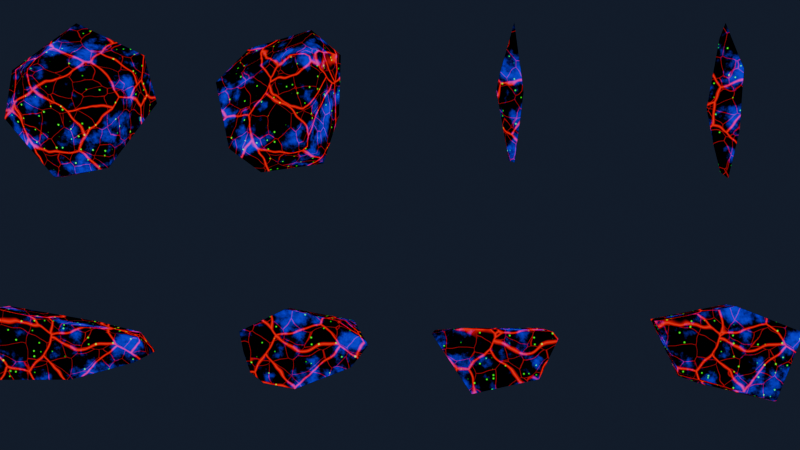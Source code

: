 # Source: manh_bang_pha_le.blend  (saved by Blender 5.2.44; exported with 4.5.12 LTS)
import bpy
from mathutils import Matrix  # noqa: F401  (used for matrix-valued properties, if any)

bpy.ops.wm.read_factory_settings(use_empty=True)
scene = bpy.context.scene
scene.name = 'ManhBangPhaLe'

# ---- images (referenced by path relative to the original .blend; pixels are not part of the script)
import os
ASSET_DIR = os.environ.get("B2B_ASSET_DIR", "")  # directory of the original .blend (textures are referenced by path, not embedded)
HERE = os.path.dirname(os.path.abspath(__file__))  # packed textures are extracted next to this script under _unpacked/

def load_image(name, relpath, width, height, colorspace="sRGB"):
    """Load a texture the original file referenced (path relative to the .blend, or extracted next to this script)."""
    p = next((c for c in (os.path.join(HERE, relpath), os.path.join(ASSET_DIR, relpath)) if relpath and os.path.exists(c)), "")
    if p:
        img = bpy.data.images.load(p, check_existing=True)
        img.name = name
    else:  # same state as the original file: an image datablock whose file is absent (Cycles renders it pink)
        img = bpy.data.images.new(name, width, height)
        img.source = "FILE"
        img.filepath = "//" + (relpath or name)
    img.colorspace_settings.name = colorspace
    return img
img_manhbangphale_chitiet = load_image('ManhBangPhaLe_ChiTiet', 'manh_bang_pha_le_chitiet.png', 1024, 1024, 'Non-Color')

# ---- materials (node trees are filled in below, after node groups)
mat_manhbangchitiet_nuong = bpy.data.materials.new('ManhBangChiTiet_Nuong')

# ---- material node trees
mat_manhbangchitiet_nuong.use_nodes = True; mat_manhbangchitiet_nuong.node_tree.nodes.clear()
_N = mat_manhbangchitiet_nuong.node_tree.nodes; _L = mat_manhbangchitiet_nuong.node_tree.links
n0 = _N.new('ShaderNodeTexCoord'); n0.name = 'Texture Coordinate'; n0.location = (0, 0)
n1 = _N.new('ShaderNodeTexNoise'); n1.name = 'Noise Texture'; n1.location = (0, 0)
n1.width = 160
n1.inputs[2].default_value = 2.2
n1.inputs[3].default_value = 3.0
n2 = _N.new('ShaderNodeMix'); n2.name = 'Mix'; n2.location = (0, 0)
n2.data_type = 'VECTOR'
n2.inputs[0].default_value = 0.18
n3 = _N.new('ShaderNodeTexVoronoi'); n3.name = 'Voronoi Texture'; n3.location = (0, 0)
n3.width = 160
n3.feature = 'DISTANCE_TO_EDGE'
n3.inputs[2].default_value = 3.6
n4 = _N.new('ShaderNodeMapRange'); n4.name = 'Map Range'; n4.location = (0, 0)
n4.interpolation_type = 'SMOOTHSTEP'
n4.inputs[2].default_value = 0.03
n4.inputs[3].default_value = 1.0
n4.inputs[4].default_value = 0.0
n5 = _N.new('ShaderNodeTexVoronoi'); n5.name = 'Voronoi Texture.001'; n5.location = (0, 0)
n5.width = 160
n5.feature = 'DISTANCE_TO_EDGE'
n5.inputs[2].default_value = 9.0
n6 = _N.new('ShaderNodeMapRange'); n6.name = 'Map Range.001'; n6.location = (0, 0)
n6.interpolation_type = 'SMOOTHSTEP'
n6.inputs[2].default_value = 0.018
n6.inputs[3].default_value = 0.5
n6.inputs[4].default_value = 0.0
n7 = _N.new('ShaderNodeMath'); n7.name = 'Math'; n7.location = (0, 0)
n7.operation = 'MAXIMUM'
n7.use_clamp = True
n8 = _N.new('ShaderNodeTexVoronoi'); n8.name = 'Voronoi Texture.002'; n8.location = (0, 0)
n8.width = 160
n8.inputs[2].default_value = 26.0
n9 = _N.new('ShaderNodeMapRange'); n9.name = 'Map Range.002'; n9.location = (0, 0)
n9.interpolation_type = 'SMOOTHSTEP'
n9.inputs[1].default_value = 0.1
n9.inputs[2].default_value = 0.2
n9.inputs[3].default_value = 1.0
n9.inputs[4].default_value = 0.0
n10 = _N.new('ShaderNodeSeparateColor'); n10.name = 'Separate Color'; n10.location = (0, 0)
n11 = _N.new('ShaderNodeMath'); n11.name = 'Math.001'; n11.location = (0, 0)
n11.operation = 'GREATER_THAN'
n11.inputs[1].default_value = 0.62
n12 = _N.new('ShaderNodeMath'); n12.name = 'Math.002'; n12.location = (0, 0)
n12.operation = 'MULTIPLY'
n13 = _N.new('ShaderNodeTexNoise'); n13.name = 'Noise Texture.001'; n13.location = (0, 0)
n13.width = 160
n13.inputs[2].default_value = 5.5
n13.inputs[3].default_value = 10.0
n13.inputs[4].default_value = 0.62
n14 = _N.new('ShaderNodeMapRange'); n14.name = 'Map Range.003'; n14.location = (0, 0)
n14.interpolation_type = 'SMOOTHSTEP'
n14.inputs[1].default_value = 0.5
n14.inputs[2].default_value = 0.68
n15 = _N.new('ShaderNodeTexNoise'); n15.name = 'Noise Texture.002'; n15.location = (0, 0)
n15.width = 160
n15.inputs[2].default_value = 60.0
n16 = _N.new('ShaderNodeMath'); n16.name = 'Math.003'; n16.location = (0, 0)
n16.operation = 'MULTIPLY_ADD'
n16.inputs[2].default_value = 0.55
n17 = _N.new('ShaderNodeMath'); n17.name = 'Math.004'; n17.location = (0, 0)
n17.operation = 'MULTIPLY'
n17.use_clamp = True
n18 = _N.new('ShaderNodeSeparateXYZ'); n18.name = 'Separate XYZ'; n18.location = (0, 0)
n19 = _N.new('ShaderNodeMapRange'); n19.name = 'Map Range.004'; n19.location = (0, 0)
n19.interpolation_type = 'SMOOTHSTEP'
n19.inputs[1].default_value = -0.05
n19.inputs[2].default_value = 0.32
n19.inputs[4].default_value = 0.0
n20 = _N.new('ShaderNodeTexNoise'); n20.name = 'Noise Texture.003'; n20.location = (0, 0)
n20.width = 160
n20.inputs[2].default_value = 9.0
n20.inputs[3].default_value = 6.0
n21 = _N.new('ShaderNodeMath'); n21.name = 'Math.005'; n21.location = (0, 0)
n21.operation = 'MULTIPLY_ADD'
n21.inputs[1].default_value = 0.8
n21.inputs[2].default_value = 0.35
n22 = _N.new('ShaderNodeMath'); n22.name = 'Math.006'; n22.location = (0, 0)
n22.operation = 'MULTIPLY'
n22.use_clamp = True
n23 = _N.new('ShaderNodeMath'); n23.name = 'Math.007'; n23.location = (0, 0)
n23.operation = 'MAXIMUM'
n23.use_clamp = True
n24 = _N.new('ShaderNodeCombineColor'); n24.name = 'Combine Color'; n24.location = (0, 0)
n25 = _N.new('ShaderNodeEmission'); n25.name = 'Emission'; n25.location = (0, 0)
n26 = _N.new('ShaderNodeOutputMaterial'); n26.name = 'Material Output'; n26.location = (0, 0)
n27 = _N.new('ShaderNodeTexImage'); n27.name = 'Image Texture'; n27.location = (0, 0)
n27.image = img_manhbangphale_chitiet
_L.new(n0.outputs[3], n1.inputs[0])
_L.new(n0.outputs[3], n2.inputs[4])
_L.new(n1.outputs[1], n2.inputs[5])
_L.new(n2.outputs[1], n3.inputs[0])
_L.new(n3.outputs[0], n4.inputs[0])
_L.new(n2.outputs[1], n5.inputs[0])
_L.new(n5.outputs[0], n6.inputs[0])
_L.new(n4.outputs[0], n7.inputs[0])
_L.new(n6.outputs[0], n7.inputs[1])
_L.new(n0.outputs[3], n8.inputs[0])
_L.new(n8.outputs[0], n9.inputs[0])
_L.new(n8.outputs[1], n10.inputs[0])
_L.new(n10.outputs[0], n11.inputs[0])
_L.new(n9.outputs[0], n12.inputs[0])
_L.new(n11.outputs[0], n12.inputs[1])
_L.new(n0.outputs[3], n13.inputs[0])
_L.new(n13.outputs[0], n14.inputs[0])
_L.new(n0.outputs[3], n15.inputs[0])
_L.new(n15.outputs[0], n16.inputs[0])
_L.new(n14.outputs[0], n17.inputs[0])
_L.new(n16.outputs[0], n17.inputs[1])
_L.new(n0.outputs[3], n18.inputs[0])
_L.new(n18.outputs[2], n19.inputs[0])
_L.new(n0.outputs[3], n20.inputs[0])
_L.new(n20.outputs[0], n21.inputs[0])
_L.new(n19.outputs[0], n22.inputs[0])
_L.new(n21.outputs[0], n22.inputs[1])
_L.new(n17.outputs[0], n23.inputs[0])
_L.new(n22.outputs[0], n23.inputs[1])
_L.new(n7.outputs[0], n24.inputs[0])
_L.new(n12.outputs[0], n24.inputs[1])
_L.new(n23.outputs[0], n24.inputs[2])
_L.new(n24.outputs[0], n25.inputs[0])
_L.new(n25.outputs[0], n26.inputs[0])
n26.is_active_output = True

# ---- world
world_troitoi = bpy.data.worlds.new('TroiToi'); scene.world = world_troitoi
world_troitoi.use_nodes = True; world_troitoi.node_tree.nodes.clear()
_N = world_troitoi.node_tree.nodes; _L = world_troitoi.node_tree.links
n0 = _N.new('ShaderNodeBackground'); n0.name = 'Background'; n0.location = (-200, 100)
n0.inputs[0].default_value = (0.01, 0.015, 0.03, 1.0)
n1 = _N.new('ShaderNodeOutputWorld'); n1.name = 'World Output'; n1.location = (200, 100)
_L.new(n0.outputs[0], n1.inputs[0])
n1.is_active_output = True

# ---- cameras
cam_cammanh = bpy.data.cameras.new('CamManh')
cam_cammanh.lens = 42.0

# ---- lights
light_trangmanh = bpy.data.lights.new('TrangManh', 'SUN')
light_trangmanh.color = (0.7, 0.82, 1.0)
light_trangmanh.energy = 3.5

# ---- meshes
me_manhbang0 = bpy.data.meshes.new('ManhBang0')
me_manhbang0.from_pydata([(0.3999, 0.09766, -0.1132), (-0.4673, 0.2749, 0.151), (-0.4319, 0.2747, -0.04896), (-0.5, -0.003313, 0.1152), (-0.4743, -0.0006293, -0.08475), (-0.4603, -0.1745, 0.1227), (-0.4451, -0.1689, -0.07718), (0.01371, -0.1785, 0.09399), (0.006478, -0.177, -0.1059), (0.4122, -0.07066, 0.094), (0.3873, -0.07023, -0.1059), (0.4932, -0.02935, 0.06774), (0.4919, -0.0279, -0.1322), (0.4506, 0.08781, 0.1437), (0.1238, 0.166, -0.1202)], [], [(3, 5, 1), (10, 12, 11, 9), (13, 1, 5), (10, 9, 7, 8), (7, 9, 13, 5), (4, 3, 1, 2), (14, 2, 1, 13, 0), (9, 11, 13), (11, 12, 13), (12, 0, 13), (0, 12, 14), (4, 12, 8, 6), (6, 5, 3, 4), (8, 7, 5, 6), (12, 10, 8), (12, 4, 2, 14)])
_uv = me_manhbang0.uv_layers.new(name='UVMap')
_uv.uv.foreach_set('vector', [0.385, 0.212, 0.4201, 0.228, 0.3219, 0.2069, 0.8162, 0.3922, 0.8208, 0.417, 0.7761, 0.4147, 0.7711, 0.3952, 0.3219, 0.4166, 0.3219, 0.2069, 0.4201, 0.228, 0.8162, 0.3922, 0.7711, 0.3952, 0.776, 0.3036, 0.8208, 0.3046, 0.4009, 0.3327, 0.3598, 0.4157, 0.3219, 0.4166, 0.4201, 0.228, 0.7501, 0.9274, 0.705, 0.9249, 0.7023, 0.8616, 0.7477, 0.8644, 0.6899, 0.3421, 0.7049, 0.215, 0.7498, 0.2069, 0.7498, 0.417, 0.6921, 0.4058, 0.3598, 0.4157, 0.3483, 0.4321, 0.3219, 0.4166, 0.471, 0.9365, 0.4762, 0.981, 0.4414, 0.9229, 0.4762, 0.981, 0.4414, 0.9814, 0.4414, 0.9229, 0.5372, 0.398, 0.5135, 0.4239, 0.5397, 0.3343, 0.4769, 0.21, 0.5135, 0.4239, 0.4594, 0.3237, 0.4414, 0.2239, 0.7471, 0.9635, 0.7023, 0.9614, 0.705, 0.9249, 0.7501, 0.9274, 0.8208, 0.3046, 0.776, 0.3036, 0.7758, 0.1981, 0.8204, 0.2041, 0.8208, 0.417, 0.8162, 0.3922, 0.8208, 0.3046, 0.5135, 0.4239, 0.4769, 0.21, 0.5397, 0.2069, 0.5397, 0.3343])
me_manhbang0.materials.append(mat_manhbangchitiet_nuong)
me_manhbang0.update()
me_manhbang1 = bpy.data.meshes.new('ManhBang1')
me_manhbang1.from_pydata([(-0.02914, 0.2652, 0.08986), (-0.02316, 0.2532, -0.1407), (-0.3127, 0.1299, 0.1135), (-0.2879, 0.1216, -0.1171), (-0.2822, 0.005421, 0.146), (-0.2484, -0.1312, 0.08644), (-0.2237, -0.1209, -0.1441), (-0.1659, -0.2022, 0.07472), (-0.1285, -0.1834, -0.1559), (0.0342, -0.2383, 0.08687), (0.04033, -0.2104, -0.1437), (0.3929, -0.09068, 0.1587), (0.395, 0.1723, -0.1501), (0.2865, 0.1971, 0.1333), (0.05271, -0.01293, -0.1785), (0.5, 0.04535, 0.1406)], [], [(4, 11, 15, 13), (6, 3, 1, 14, 8), (2, 4, 13, 0), (15, 12, 13), (3, 2, 0, 1), (14, 1, 12), (12, 1, 0, 13), (7, 8, 10, 9), (7, 9, 11, 4), (9, 10, 11), (6, 8, 7, 5), (5, 7, 4), (11, 10, 12, 15), (6, 5, 4, 2, 3), (8, 14, 12, 10)])
_uv = me_manhbang1.uv_layers.new(name='UVMap')
_uv.uv.foreach_set('vector', [0.08997, 0.5787, 0.0129, 0.4473, 0.02887, 0.4174, 0.07674, 0.4509, 0.6289, 0.588, 0.5809, 0.558, 0.6048, 0.496, 0.6586, 0.5282, 0.6542, 0.5837, 0.1148, 0.5785, 0.08997, 0.5787, 0.07674, 0.4509, 0.1148, 0.5132, 0.5809, 0.7839, 0.6458, 0.8213, 0.5809, 0.8426, 0.1117, 0.9191, 0.1631, 0.9111, 0.1631, 0.9817, 0.1114, 0.9857, 0.6586, 0.5282, 0.6048, 0.496, 0.6855, 0.4452, 0.6458, 0.8213, 0.6356, 0.9082, 0.5846, 0.9094, 0.5809, 0.8426, 0.9218, 0.8101, 0.8693, 0.8071, 0.8686, 0.7687, 0.9205, 0.7644, 0.03444, 0.574, 0.01068, 0.535, 0.0129, 0.4473, 0.08997, 0.5787, 0.9205, 0.7644, 0.8686, 0.7687, 0.9248, 0.6897, 0.8728, 0.8302, 0.8693, 0.8071, 0.9218, 0.8101, 0.9248, 0.8308, 0.05633, 0.5851, 0.03444, 0.574, 0.08997, 0.5787, 0.01068, 0.8213, 0.09008, 0.7487, 0.09008, 0.8658, 0.01535, 0.8601, 0.1885, 0.9608, 0.1885, 0.9087, 0.2203, 0.896, 0.2489, 0.9038, 0.2449, 0.9556, 0.6542, 0.5837, 0.6586, 0.5282, 0.6855, 0.4452, 0.6855, 0.5622])
me_manhbang1.materials.append(mat_manhbangchitiet_nuong)
me_manhbang1.update()
me_manhbang2 = bpy.data.meshes.new('ManhBang2')
me_manhbang2.from_pydata([(0.2964, 0.08263, 0.1239), (0.2825, 0.08254, -0.1167), (0.263, 0.1256, 0.1132), (0.227, 0.1232, -0.1275), (-0.5, 0.118, 0.1492), (-0.4729, 0.1152, -0.0914), (-0.2536, -0.2515, 0.193), (-0.2519, -0.2335, -0.04763), (0.1659, -0.1611, 0.1835), (0.1429, -0.1588, -0.05712), (0.2307, -0.0618, 0.09838), (0.2163, -0.05324, -0.1423), (0.06164, 0.0956, -0.1536), (-0.3116, 0.1565, 0.1741), (-0.1562, -0.08385, -0.146), (0.05997, 0.1046, -0.153)], [], [(5, 4, 13), (4, 6, 13), (6, 8, 13), (8, 0, 13), (0, 2, 13), (2, 3, 13), (3, 5, 13), (3, 15, 5), (12, 15, 3, 1, 11), (14, 7, 5), (9, 8, 6, 7), (12, 14, 5, 15), (7, 6, 4, 5), (10, 0, 8), (1, 2, 0), (11, 10, 8, 9), (1, 3, 2), (10, 11, 1, 0), (11, 9, 7, 14), (12, 11, 14)])
_uv = me_manhbang2.uv_layers.new(name='UVMap')
_uv.uv.foreach_set('vector', [0.7031, 0.6815, 0.756, 0.6694, 0.7668, 0.7111, 0.5123, 0.01068, 0.6043, 0.05002, 0.5123, 0.05345, 0.6043, 0.05002, 0.6013, 0.1462, 0.5123, 0.05345, 0.6013, 0.1462, 0.5515, 0.1852, 0.5123, 0.05345, 0.5515, 0.1852, 0.5404, 0.1796, 0.5123, 0.05345, 0.7668, 0.8402, 0.7123, 0.8383, 0.7668, 0.7111, 0.7123, 0.8383, 0.7031, 0.6815, 0.7668, 0.7111, 0.7123, 0.8383, 0.7023, 0.8015, 0.7031, 0.6815, 0.8634, 0.4949, 0.8614, 0.4953, 0.8573, 0.4577, 0.8665, 0.4452, 0.897, 0.4605, 0.8386, 0.09271, 0.8814, 0.1082, 0.8215, 0.1639, 0.9227, 0.9447, 0.8686, 0.9484, 0.8686, 0.8521, 0.9226, 0.8545, 0.8634, 0.4949, 0.9031, 0.5441, 0.8573, 0.6144, 0.8614, 0.4953, 0.3228, 0.8215, 0.3762, 0.8131, 0.3762, 0.9132, 0.3219, 0.9146, 0.04644, 0.9052, 0.01122, 0.8981, 0.07368, 0.8871, 0.1631, 0.6973, 0.1482, 0.6468, 0.16, 0.6433, 0.04426, 0.9591, 0.04644, 0.9052, 0.07368, 0.8871, 0.07368, 0.9411, 0.1631, 0.6973, 0.1482, 0.7013, 0.1482, 0.6468, 0.04644, 0.9052, 0.04426, 0.9591, 0.01068, 0.9521, 0.01122, 0.8981, 0.8215, 0.01068, 0.854, 0.02239, 0.8814, 0.1082, 0.8386, 0.09271, 0.8634, 0.4949, 0.897, 0.4605, 0.9031, 0.5441])
me_manhbang2.materials.append(mat_manhbangchitiet_nuong)
me_manhbang2.update()
me_manhbang3 = bpy.data.meshes.new('ManhBang3')
me_manhbang3.from_pydata([(0.4318, 0.125, 0.1459), (0.4168, 0.1212, -0.0501), (0.2335, 0.1768, -0.1194), (0.0192, 0.2861, 0.1308), (0.01791, 0.2852, -0.06516), (-0.5, 0.1952, 0.1589), (-0.48, 0.1912, -0.0371), (0.2663, -0.3122, 0.1275), (0.253, -0.312, -0.06852), (-0.1512, -0.2349, -0.1208), (-0.2797, -0.1877, -0.1112), (-0.3357, -0.1292, 0.1219), (0.1081, -0.2048, -0.1126)], [], [(0, 1, 4, 3), (5, 0, 3), (1, 2, 4), (2, 6, 4), (9, 7, 11, 10), (6, 5, 3, 4), (10, 11, 5, 6), (8, 12, 2, 1), (7, 0, 5, 11), (12, 9, 2), (9, 10, 6, 2), (9, 8, 7), (9, 12, 8), (8, 1, 0, 7)])
_uv = me_manhbang3.uv_layers.new(name='UVMap')
_uv.uv.foreach_set('vector', [0.7668, 0.648, 0.7228, 0.6454, 0.7189, 0.5641, 0.7628, 0.5636, 0.2469, 0.4114, 0.2928, 0.2069, 0.3006, 0.3059, 0.7228, 0.6454, 0.7069, 0.6076, 0.7189, 0.5641, 0.01633, 0.2461, 0.06998, 0.3961, 0.01068, 0.2995, 0.1114, 0.844, 0.1671, 0.7487, 0.1671, 0.8897, 0.114, 0.8745, 0.7229, 0.4504, 0.7668, 0.4452, 0.7628, 0.5636, 0.7189, 0.5641, 0.9516, 0.1186, 0.9028, 0.09245, 0.9086, 0.01068, 0.9516, 0.02101, 0.1172, 0.2027, 0.1063, 0.242, 0.01633, 0.2461, 0.0133, 0.2027, 0.1885, 0.2138, 0.2928, 0.2069, 0.2469, 0.4114, 0.1885, 0.355, 0.1063, 0.242, 0.1333, 0.294, 0.01633, 0.2461, 0.1333, 0.294, 0.1336, 0.3246, 0.06998, 0.3961, 0.01633, 0.2461, 0.1114, 0.844, 0.1233, 0.7518, 0.1671, 0.7487, 0.1333, 0.294, 0.1063, 0.242, 0.1172, 0.2027, 0.7881, 0.9852, 0.7882, 0.8812, 0.8321, 0.8775, 0.8321, 0.9824])
me_manhbang3.materials.append(mat_manhbangchitiet_nuong)
me_manhbang3.update()
me_manhbang4 = bpy.data.meshes.new('ManhBang4')
me_manhbang4.from_pydata([(0.4841, 0.009148, -0.2061), (-0.3484, 0.1765, 0.108), (0.3386, -0.03931, 0.2686), (0.1562, 0.2827, -0.3398), (-0.1213, -0.4828, -0.1502), (0.01354, 0.5, -0.01398), (0.4651, 0.2831, 0.04076), (-0.02668, 0.4151, -0.2998), (-0.3686, -0.1354, 0.1713), (-0.2784, -0.2704, -0.1686), (-0.3745, 0.05363, -0.04524), (-0.08072, -0.4967, 0.1114), (-0.134, 0.146, 0.3688), (0.2751, -0.4415, 0.1547)], [], [(1, 7, 10), (7, 9, 10), (9, 8, 10), (8, 1, 10), (8, 12, 1), (12, 5, 1), (5, 7, 1), (2, 13, 0, 6), (6, 3, 7, 5), (3, 4, 9), (11, 12, 8), (6, 5, 12), (11, 13, 12), (13, 2, 12), (2, 6, 12), (0, 3, 6), (4, 11, 8, 9), (0, 4, 3), (0, 13, 4), (13, 11, 4), (3, 9, 7)])
_uv = me_manhbang4.uv_layers.new(name='UVMap')
_uv.uv.foreach_set('vector', [0.504, 0.7896, 0.4414, 0.9015, 0.4618, 0.7771, 0.7881, 0.8561, 0.7881, 0.6897, 0.8472, 0.7446, 0.8001, 0.08438, 0.7291, 0.03863, 0.7801, 0.01068, 0.1885, 0.7384, 0.2456, 0.6953, 0.2488, 0.7335, 0.1885, 0.7384, 0.1885, 0.645, 0.2456, 0.6953, 0.1885, 0.645, 0.2859, 0.6134, 0.2456, 0.6953, 0.5084, 0.9015, 0.4414, 0.9015, 0.504, 0.7896, 0.6313, 0.06671, 0.7077, 0.01068, 0.7077, 0.1484, 0.6257, 0.1595, 0.4414, 0.6359, 0.5251, 0.7071, 0.5085, 0.7558, 0.4414, 0.7489, 0.2867, 0.1704, 0.1885, 0.01068, 0.2474, 0.01306, 0.491, 0.1046, 0.3546, 0.02937, 0.4458, 0.01068, 0.1225, 0.7156, 0.01068, 0.7274, 0.01068, 0.6064, 0.491, 0.1046, 0.4444, 0.1706, 0.3546, 0.02937, 0.4444, 0.1706, 0.3546, 0.1431, 0.3546, 0.02937, 0.1251, 0.6232, 0.1225, 0.7156, 0.01068, 0.6064, 0.5148, 0.611, 0.5251, 0.7071, 0.4414, 0.6359, 0.7885, 0.1426, 0.7291, 0.1431, 0.7291, 0.03863, 0.8001, 0.08438, 0.1885, 0.1855, 0.1885, 0.01068, 0.2867, 0.1704, 0.6602, 0.7625, 0.5809, 0.6892, 0.6602, 0.6094, 0.5809, 0.6892, 0.6008, 0.6104, 0.6602, 0.6094, 0.2867, 0.1704, 0.2474, 0.01306, 0.3332, 0.1554])
me_manhbang4.materials.append(mat_manhbangchitiet_nuong)
me_manhbang4.update()
me_manhbang5 = bpy.data.meshes.new('ManhBang5')
me_manhbang5.from_pydata([(-0.02171, -0.2425, 0.2324), (0.01826, 0.2589, 0.1982), (-0.2258, 0.05427, -0.33), (-0.5, 0.1297, -0.08396), (0.2002, -0.3985, -0.08599), (0.1053, 0.2254, 0.269), (0.3142, 0.3062, -0.07994), (0.06647, 0.055, -0.3542), (0.1979, 0.2749, 0.1743), (-0.1846, -0.4643, 0.05467), (0.1851, -0.3518, 0.09135), (-0.3741, -0.32, 0.137), (0.1254, 0.4639, -0.04617), (0.2954, -0.06948, -0.1905), (-0.3071, 0.3775, -0.2324), (0.1051, -0.2992, 0.2462)], [], [(6, 7, 14, 12), (1, 14, 3), (14, 2, 3), (10, 6, 8, 15), (8, 12, 5), (12, 1, 5), (11, 0, 5), (0, 15, 5), (15, 8, 5), (12, 14, 1), (7, 2, 14), (4, 9, 2), (7, 4, 2), (9, 15, 11), (15, 0, 11), (6, 12, 8), (11, 5, 1, 3), (9, 10, 15), (6, 13, 7), (13, 4, 7), (10, 9, 4), (13, 10, 4), (10, 13, 6), (9, 11, 3, 2)])
_uv = me_manhbang5.uv_layers.new(name='UVMap')
_uv.uv.foreach_set('vector', [0.4764, 0.4452, 0.5556, 0.5066, 0.4774, 0.5896, 0.4414, 0.4885, 0.1419, 0.1473, 0.02771, 0.1813, 0.01068, 0.1137, 0.3772, 0.6307, 0.3219, 0.5758, 0.4043, 0.5576, 0.2588, 0.5787, 0.2062, 0.4327, 0.2691, 0.4374, 0.2973, 0.5657, 0.3509, 0.6665, 0.4077, 0.7025, 0.3219, 0.6794, 0.4077, 0.7025, 0.3326, 0.7022, 0.3219, 0.6794, 0.06364, 0.01068, 0.1412, 0.03579, 0.1671, 0.1399, 0.1412, 0.03579, 0.1671, 0.02751, 0.1671, 0.1399, 0.2973, 0.5657, 0.2691, 0.4374, 0.2973, 0.4486, 0.4077, 0.7025, 0.4009, 0.7917, 0.3326, 0.7022, 0.5556, 0.5066, 0.5502, 0.5686, 0.4774, 0.5896, 0.595, 0.223, 0.6686, 0.2069, 0.6686, 0.3499, 0.6105, 0.3439, 0.595, 0.223, 0.6686, 0.3499, 0.2329, 0.8467, 0.2691, 0.7685, 0.2691, 0.8746, 0.1671, 0.02751, 0.1412, 0.03579, 0.06364, 0.01068, 0.4077, 0.652, 0.4077, 0.7025, 0.3509, 0.6665, 0.06364, 0.01068, 0.1671, 0.1399, 0.1419, 0.1473, 0.01068, 0.1137, 0.2329, 0.8467, 0.2293, 0.7598, 0.2691, 0.7685, 0.4764, 0.4452, 0.5596, 0.4452, 0.5556, 0.5066, 0.561, 0.2957, 0.595, 0.223, 0.6105, 0.3439, 0.2293, 0.7598, 0.2329, 0.8467, 0.1885, 0.765, 0.1885, 0.5188, 0.2588, 0.5787, 0.2214, 0.5921, 0.2588, 0.5787, 0.1885, 0.5188, 0.2062, 0.4327, 0.3219, 0.4534, 0.3751, 0.4642, 0.4043, 0.5576, 0.3219, 0.5758])
me_manhbang5.materials.append(mat_manhbangchitiet_nuong)
me_manhbang5.update()
me_manhbang6 = bpy.data.meshes.new('ManhBang6')
me_manhbang6.from_pydata([(0.08472, 0.04346, 0.07233), (-0.0719, 0.1458, 0.1102), (0.07786, 0.1397, -0.05497), (0.008819, -0.2109, -0.04414), (-0.03635, 0.1334, -0.09336), (-0.04593, -0.02668, -0.05316), (-0.08018, 0.06232, -0.0005113), (-0.001764, -0.3877, 0.01568), (0.03341, 0.5, 0.01057), (0.03131, -0.3994, 0.03738)], [], [(4, 6, 1, 8), (6, 7, 1), (7, 9, 1), (9, 0, 1), (0, 8, 1), (2, 4, 8), (4, 5, 6), (5, 7, 6), (5, 3, 7), (3, 9, 7), (3, 2, 9), (2, 0, 9), (3, 4, 2), (3, 5, 4), (2, 8, 0)])
_uv = me_manhbang6.uv_layers.new(name='UVMap')
_uv.uv.foreach_set('vector', [0.887, 0.2849, 0.8617, 0.2969, 0.8422, 0.2726, 0.8848, 0.1981, 0.8617, 0.2969, 0.8422, 0.388, 0.8422, 0.2726, 0.1636, 0.3249, 0.155, 0.3282, 0.155, 0.2027, 0.9258, 0.1981, 0.9427, 0.296, 0.9083, 0.3216, 0.9427, 0.296, 0.9427, 0.3992, 0.9083, 0.3216, 0.5567, 0.8586, 0.5298, 0.8608, 0.5496, 0.7771, 0.887, 0.2849, 0.8707, 0.3171, 0.8617, 0.2969, 0.8707, 0.3171, 0.8422, 0.388, 0.8617, 0.2969, 0.5557, 0.694, 0.5464, 0.6518, 0.5557, 0.611, 0.545, 0.9371, 0.5567, 0.9781, 0.5481, 0.9758, 0.545, 0.9371, 0.5567, 0.8586, 0.5567, 0.9781, 0.9893, 0.3206, 0.964, 0.2952, 0.9862, 0.1981, 0.545, 0.9371, 0.5298, 0.8608, 0.5567, 0.8586, 0.5464, 0.6518, 0.5557, 0.694, 0.5491, 0.7305, 0.9893, 0.3206, 0.964, 0.3987, 0.964, 0.2952])
me_manhbang6.materials.append(mat_manhbangchitiet_nuong)
me_manhbang6.update()
me_manhbang7 = bpy.data.meshes.new('ManhBang7')
me_manhbang7.from_pydata([(0.05647, -0.2885, -0.0805), (0.01703, 0.4167, 0.02192), (0.08438, 0.192, 0.07266), (-0.06321, -0.2786, -0.06464), (-0.03878, -0.4602, -0.005719), (0.07706, -0.1996, 0.01366), (-0.1348, -0.055, 0.01899), (-0.04021, 0.404, -0.01516), (0.0349, 0.2675, 0.05115), (-0.005953, 0.5, -0.002305), (0.0131, -0.4983, -0.01007)], [], [(2, 8, 6), (0, 9, 2), (9, 7, 6), (7, 3, 6), (3, 4, 6), (5, 0, 2), (4, 10, 2, 6), (9, 1, 2), (1, 8, 2), (10, 5, 2), (0, 7, 9), (0, 3, 7), (0, 10, 3), (10, 4, 3), (10, 0, 5), (1, 9, 6, 8)])
_uv = me_manhbang7.uv_layers.new(name='UVMap')
_uv.uv.foreach_set('vector', [0.836, 0.5999, 0.8234, 0.6164, 0.7881, 0.5424, 0.9461, 0.8649, 0.9461, 0.6897, 0.9712, 0.7547, 0.295, 0.8876, 0.2904, 0.865, 0.295, 0.7598, 0.1671, 0.4327, 0.1671, 0.5811, 0.1482, 0.5286, 0.1671, 0.5811, 0.1532, 0.622, 0.1482, 0.5286, 0.9658, 0.843, 0.9461, 0.8649, 0.9712, 0.7547, 0.8125, 0.4531, 0.8241, 0.4452, 0.836, 0.5999, 0.7881, 0.5424, 0.9461, 0.6897, 0.9537, 0.7073, 0.9712, 0.7547, 0.8166, 0.6498, 0.8234, 0.6164, 0.836, 0.5999, 0.8241, 0.4452, 0.836, 0.5127, 0.836, 0.5999, 0.9511, 0.6235, 0.9417, 0.4663, 0.9511, 0.4452, 0.9511, 0.6235, 0.9244, 0.6189, 0.9417, 0.4663, 0.9511, 0.6235, 0.9373, 0.668, 0.9244, 0.6189, 0.9373, 0.668, 0.9264, 0.6585, 0.9244, 0.6189, 0.9648, 0.9113, 0.9461, 0.8649, 0.9658, 0.843, 0.8166, 0.6498, 0.8096, 0.6684, 0.7881, 0.5424, 0.8234, 0.6164])
me_manhbang7.materials.append(mat_manhbangchitiet_nuong)
me_manhbang7.update()

# ---- objects
ob_manhbang0 = bpy.data.objects.new('ManhBang0', me_manhbang0)
ob_manhbang1 = bpy.data.objects.new('ManhBang1', me_manhbang1)
ob_manhbang2 = bpy.data.objects.new('ManhBang2', me_manhbang2)
ob_manhbang3 = bpy.data.objects.new('ManhBang3', me_manhbang3)
ob_manhbang4 = bpy.data.objects.new('ManhBang4', me_manhbang4)
ob_manhbang5 = bpy.data.objects.new('ManhBang5', me_manhbang5)
ob_manhbang6 = bpy.data.objects.new('ManhBang6', me_manhbang6)
ob_manhbang7 = bpy.data.objects.new('ManhBang7', me_manhbang7)
ob_cammanh = bpy.data.objects.new('CamManh', cam_cammanh)
ob_trangmanh = bpy.data.objects.new('TrangManh', light_trangmanh)

# ---- transforms, parenting, visibility, modifiers, constraints
ob_manhbang0.location = (0.0, 0.0, 0.0)
ob_manhbang1.location = (1.4, 0.0, 0.0)
ob_manhbang2.location = (2.8, 0.0, 0.0)
ob_manhbang3.location = (4.2, 0.0, 0.0)
ob_manhbang4.location = (0.0, 1.6, 0.0)
ob_manhbang5.location = (1.4, 1.6, 0.0)
ob_manhbang6.location = (2.8, 1.6, 0.0)
ob_manhbang7.location = (4.2, 1.6, 0.0)
ob_cammanh.location = (2.1, 0.8, 6.0)
ob_trangmanh.location = (0.0, 0.0, 0.0)
ob_trangmanh.rotation_euler = (0.6109, 0.4363, 0.5236)

# ---- collection membership
scene.collection.objects.link(ob_manhbang0)
scene.collection.objects.link(ob_manhbang1)
scene.collection.objects.link(ob_manhbang2)
scene.collection.objects.link(ob_manhbang3)
scene.collection.objects.link(ob_manhbang4)
scene.collection.objects.link(ob_manhbang5)
scene.collection.objects.link(ob_manhbang6)
scene.collection.objects.link(ob_manhbang7)
scene.collection.objects.link(ob_cammanh)
scene.collection.objects.link(ob_trangmanh)

# ---- scene / render settings (as saved in the file)
scene.camera = ob_cammanh
scene.frame_start = 1; scene.frame_end = 250; scene.frame_set(1)
scene.render.engine = 'CYCLES'
scene.render.image_settings.exr_codec = 'NONE'
scene.render.resolution_x = 800
scene.render.resolution_y = 450
scene.render.use_compositing = False
scene.render.use_bake_clear = False
scene.render.bake_margin = 0
scene.render.bake_bias = 0.0
scene.render.bake_samples = 0
scene.render.simplify_subdivision_render = 0
scene.render.simplify_child_particles_render = 0.0
scene.render.compositor_device = 'GPU'
scene.cycles.samples = 4
scene.eevee.use_volume_custom_range = False
scene.eevee.gtao_distance = 0.0
scene.eevee.use_fast_gi = False
scene.eevee.fast_gi_thickness_near = 0.1
scene.eevee.fast_gi_thickness_far = 0.0
scene.eevee.ray_tracing_options.screen_trace_thickness = 0.1
bpy.context.view_layer.update()
